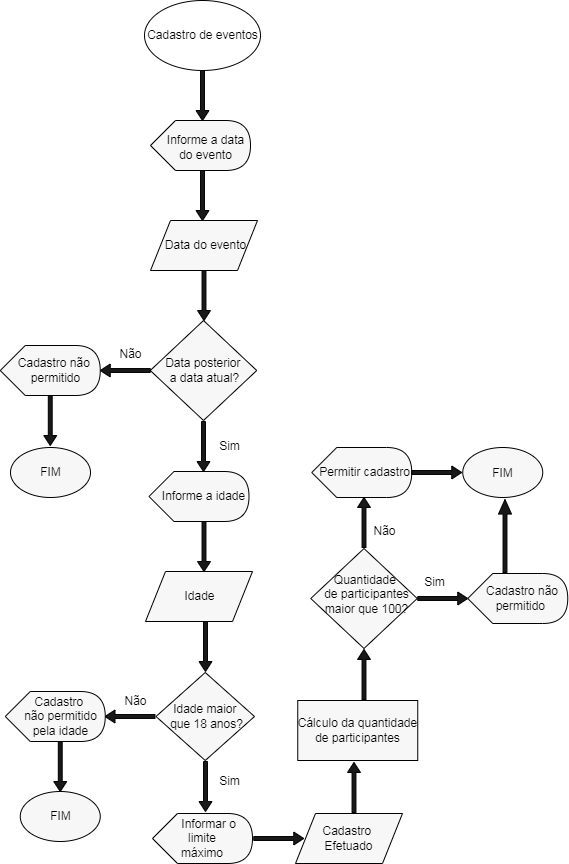

The diagram above was exported from draw.io. Its source (the exported page's mxGraphModel, read from the mxfile embedded in the PNG):
<mxGraphModel dx="868" dy="482" grid="1" gridSize="10" guides="1" tooltips="1" connect="1" arrows="1" fold="1" page="1" pageScale="1" pageWidth="827" pageHeight="1169" math="0" shadow="0">
  <root>
    <mxCell id="WIyWlLk6GJQsqaUBKTNV-0" />
    <mxCell id="WIyWlLk6GJQsqaUBKTNV-1" parent="WIyWlLk6GJQsqaUBKTNV-0" />
    <mxCell id="64761yaq3EL3JiQeTPd3-1" value="" style="ellipse;whiteSpace=wrap;html=1;" vertex="1" parent="WIyWlLk6GJQsqaUBKTNV-1">
      <mxGeometry x="294" y="40" width="116" height="70" as="geometry" />
    </mxCell>
    <mxCell id="64761yaq3EL3JiQeTPd3-2" value="Cadastro de eventos" style="text;html=1;align=center;verticalAlign=middle;resizable=0;points=[];autosize=1;strokeColor=none;fillColor=none;" vertex="1" parent="WIyWlLk6GJQsqaUBKTNV-1">
      <mxGeometry x="287" y="65" width="130" height="20" as="geometry" />
    </mxCell>
    <mxCell id="64761yaq3EL3JiQeTPd3-3" value="" style="shape=singleArrow;direction=south;whiteSpace=wrap;html=1;fillColor=#191919;" vertex="1" parent="WIyWlLk6GJQsqaUBKTNV-1">
      <mxGeometry x="345.5" y="110" width="13" height="50" as="geometry" />
    </mxCell>
    <mxCell id="64761yaq3EL3JiQeTPd3-4" value="" style="shape=display;whiteSpace=wrap;html=1;fillColor=#F7F7F7;" vertex="1" parent="WIyWlLk6GJQsqaUBKTNV-1">
      <mxGeometry x="300" y="160" width="100" height="50" as="geometry" />
    </mxCell>
    <mxCell id="64761yaq3EL3JiQeTPd3-5" value="Informe a data&lt;br&gt;do evento&lt;br&gt;" style="text;html=1;align=center;verticalAlign=middle;resizable=0;points=[];autosize=1;strokeColor=none;fillColor=none;" vertex="1" parent="WIyWlLk6GJQsqaUBKTNV-1">
      <mxGeometry x="310" y="172" width="90" height="30" as="geometry" />
    </mxCell>
    <mxCell id="64761yaq3EL3JiQeTPd3-6" value="" style="shape=singleArrow;direction=south;whiteSpace=wrap;html=1;fillColor=#191919;" vertex="1" parent="WIyWlLk6GJQsqaUBKTNV-1">
      <mxGeometry x="345.5" y="210" width="13" height="50" as="geometry" />
    </mxCell>
    <mxCell id="64761yaq3EL3JiQeTPd3-7" value="" style="shape=parallelogram;perimeter=parallelogramPerimeter;whiteSpace=wrap;html=1;fixedSize=1;fillColor=#F7F7F7;" vertex="1" parent="WIyWlLk6GJQsqaUBKTNV-1">
      <mxGeometry x="300" y="260" width="107" height="50" as="geometry" />
    </mxCell>
    <mxCell id="64761yaq3EL3JiQeTPd3-8" value="Data do evento" style="text;html=1;align=center;verticalAlign=middle;resizable=0;points=[];autosize=1;strokeColor=none;fillColor=none;" vertex="1" parent="WIyWlLk6GJQsqaUBKTNV-1">
      <mxGeometry x="305" y="275" width="100" height="20" as="geometry" />
    </mxCell>
    <mxCell id="64761yaq3EL3JiQeTPd3-9" value="" style="shape=singleArrow;direction=south;whiteSpace=wrap;html=1;fillColor=#191919;" vertex="1" parent="WIyWlLk6GJQsqaUBKTNV-1">
      <mxGeometry x="347" y="310" width="13" height="50" as="geometry" />
    </mxCell>
    <mxCell id="64761yaq3EL3JiQeTPd3-10" value="" style="rhombus;whiteSpace=wrap;html=1;fillColor=#F7F7F7;" vertex="1" parent="WIyWlLk6GJQsqaUBKTNV-1">
      <mxGeometry x="299.75" y="360" width="106.5" height="100" as="geometry" />
    </mxCell>
    <mxCell id="64761yaq3EL3JiQeTPd3-11" value="Data posterior&amp;nbsp;&lt;br&gt;a data atual?" style="text;html=1;align=center;verticalAlign=middle;resizable=0;points=[];autosize=1;strokeColor=none;fillColor=none;" vertex="1" parent="WIyWlLk6GJQsqaUBKTNV-1">
      <mxGeometry x="308.5" y="395" width="90" height="30" as="geometry" />
    </mxCell>
    <mxCell id="64761yaq3EL3JiQeTPd3-12" value="" style="shape=singleArrow;direction=west;whiteSpace=wrap;html=1;fillColor=#191919;" vertex="1" parent="WIyWlLk6GJQsqaUBKTNV-1">
      <mxGeometry x="249.75" y="403.5" width="50" height="13" as="geometry" />
    </mxCell>
    <mxCell id="64761yaq3EL3JiQeTPd3-13" value="" style="shape=display;whiteSpace=wrap;html=1;fillColor=#F7F7F7;" vertex="1" parent="WIyWlLk6GJQsqaUBKTNV-1">
      <mxGeometry x="149.75" y="385" width="100" height="50" as="geometry" />
    </mxCell>
    <mxCell id="64761yaq3EL3JiQeTPd3-14" value="Cadastro não &lt;br&gt;permitido" style="text;html=1;align=center;verticalAlign=middle;resizable=0;points=[];autosize=1;strokeColor=none;fillColor=none;" vertex="1" parent="WIyWlLk6GJQsqaUBKTNV-1">
      <mxGeometry x="159.75" y="395" width="90" height="30" as="geometry" />
    </mxCell>
    <mxCell id="64761yaq3EL3JiQeTPd3-15" value="" style="shape=singleArrow;direction=south;whiteSpace=wrap;html=1;fillColor=#191919;" vertex="1" parent="WIyWlLk6GJQsqaUBKTNV-1">
      <mxGeometry x="193.25" y="435" width="13" height="50" as="geometry" />
    </mxCell>
    <mxCell id="64761yaq3EL3JiQeTPd3-16" value="" style="ellipse;whiteSpace=wrap;html=1;fillColor=#F7F7F7;" vertex="1" parent="WIyWlLk6GJQsqaUBKTNV-1">
      <mxGeometry x="160" y="487" width="80" height="50" as="geometry" />
    </mxCell>
    <mxCell id="64761yaq3EL3JiQeTPd3-17" value="FIM&lt;br&gt;" style="text;html=1;align=center;verticalAlign=middle;resizable=0;points=[];autosize=1;strokeColor=none;fillColor=none;" vertex="1" parent="WIyWlLk6GJQsqaUBKTNV-1">
      <mxGeometry x="179.75" y="502" width="40" height="20" as="geometry" />
    </mxCell>
    <mxCell id="64761yaq3EL3JiQeTPd3-18" value="Não" style="text;html=1;align=center;verticalAlign=middle;resizable=0;points=[];autosize=1;strokeColor=none;fillColor=none;" vertex="1" parent="WIyWlLk6GJQsqaUBKTNV-1">
      <mxGeometry x="259.75" y="383.5" width="40" height="20" as="geometry" />
    </mxCell>
    <mxCell id="64761yaq3EL3JiQeTPd3-19" value="" style="shape=singleArrow;direction=south;whiteSpace=wrap;html=1;fillColor=#191919;" vertex="1" parent="WIyWlLk6GJQsqaUBKTNV-1">
      <mxGeometry x="346.5" y="461" width="13" height="50" as="geometry" />
    </mxCell>
    <mxCell id="64761yaq3EL3JiQeTPd3-20" value="Sim" style="text;html=1;align=center;verticalAlign=middle;resizable=0;points=[];autosize=1;strokeColor=none;fillColor=none;" vertex="1" parent="WIyWlLk6GJQsqaUBKTNV-1">
      <mxGeometry x="358.5" y="476" width="40" height="20" as="geometry" />
    </mxCell>
    <mxCell id="64761yaq3EL3JiQeTPd3-21" value="" style="shape=display;whiteSpace=wrap;html=1;fillColor=#F7F7F7;" vertex="1" parent="WIyWlLk6GJQsqaUBKTNV-1">
      <mxGeometry x="298.5" y="511" width="100" height="50" as="geometry" />
    </mxCell>
    <mxCell id="64761yaq3EL3JiQeTPd3-22" value="Informe a idade" style="text;html=1;align=center;verticalAlign=middle;resizable=0;points=[];autosize=1;strokeColor=none;fillColor=none;" vertex="1" parent="WIyWlLk6GJQsqaUBKTNV-1">
      <mxGeometry x="303" y="526" width="100" height="20" as="geometry" />
    </mxCell>
    <mxCell id="64761yaq3EL3JiQeTPd3-23" value="" style="shape=singleArrow;direction=south;whiteSpace=wrap;html=1;fillColor=#191919;" vertex="1" parent="WIyWlLk6GJQsqaUBKTNV-1">
      <mxGeometry x="347" y="561" width="13" height="50" as="geometry" />
    </mxCell>
    <mxCell id="64761yaq3EL3JiQeTPd3-24" value="" style="shape=parallelogram;perimeter=parallelogramPerimeter;whiteSpace=wrap;html=1;fixedSize=1;fillColor=#F7F7F7;" vertex="1" parent="WIyWlLk6GJQsqaUBKTNV-1">
      <mxGeometry x="295" y="611" width="107" height="50" as="geometry" />
    </mxCell>
    <mxCell id="64761yaq3EL3JiQeTPd3-25" value="Idade" style="text;html=1;align=center;verticalAlign=middle;resizable=0;points=[];autosize=1;strokeColor=none;fillColor=none;" vertex="1" parent="WIyWlLk6GJQsqaUBKTNV-1">
      <mxGeometry x="323.5" y="626" width="50" height="20" as="geometry" />
    </mxCell>
    <mxCell id="64761yaq3EL3JiQeTPd3-26" value="" style="shape=singleArrow;direction=south;whiteSpace=wrap;html=1;fillColor=#191919;" vertex="1" parent="WIyWlLk6GJQsqaUBKTNV-1">
      <mxGeometry x="348.5" y="661" width="13" height="50" as="geometry" />
    </mxCell>
    <mxCell id="64761yaq3EL3JiQeTPd3-27" value="" style="rhombus;whiteSpace=wrap;html=1;fillColor=#F7F7F7;" vertex="1" parent="WIyWlLk6GJQsqaUBKTNV-1">
      <mxGeometry x="305.5" y="712" width="98.5" height="88" as="geometry" />
    </mxCell>
    <mxCell id="64761yaq3EL3JiQeTPd3-28" value="Idade maior&amp;nbsp;&lt;br&gt;que 18 anos?" style="text;html=1;align=center;verticalAlign=middle;resizable=0;points=[];autosize=1;strokeColor=none;fillColor=none;" vertex="1" parent="WIyWlLk6GJQsqaUBKTNV-1">
      <mxGeometry x="311" y="741" width="90" height="30" as="geometry" />
    </mxCell>
    <mxCell id="64761yaq3EL3JiQeTPd3-29" value="" style="shape=singleArrow;direction=west;whiteSpace=wrap;html=1;fillColor=#191919;" vertex="1" parent="WIyWlLk6GJQsqaUBKTNV-1">
      <mxGeometry x="254.5" y="749.5" width="50" height="13" as="geometry" />
    </mxCell>
    <mxCell id="64761yaq3EL3JiQeTPd3-30" value="" style="shape=display;whiteSpace=wrap;html=1;fillColor=#F7F7F7;" vertex="1" parent="WIyWlLk6GJQsqaUBKTNV-1">
      <mxGeometry x="154.75" y="731" width="100" height="50" as="geometry" />
    </mxCell>
    <mxCell id="64761yaq3EL3JiQeTPd3-31" value="Cadastro &lt;br&gt;não permitido&lt;br&gt;pela idade" style="text;html=1;align=center;verticalAlign=middle;resizable=0;points=[];autosize=1;strokeColor=none;fillColor=none;" vertex="1" parent="WIyWlLk6GJQsqaUBKTNV-1">
      <mxGeometry x="164.75" y="731" width="90" height="50" as="geometry" />
    </mxCell>
    <mxCell id="64761yaq3EL3JiQeTPd3-32" value="" style="shape=singleArrow;direction=south;whiteSpace=wrap;html=1;fillColor=#191919;" vertex="1" parent="WIyWlLk6GJQsqaUBKTNV-1">
      <mxGeometry x="203.25" y="781" width="13" height="50" as="geometry" />
    </mxCell>
    <mxCell id="64761yaq3EL3JiQeTPd3-33" value="" style="ellipse;whiteSpace=wrap;html=1;fillColor=#F7F7F7;" vertex="1" parent="WIyWlLk6GJQsqaUBKTNV-1">
      <mxGeometry x="169.75" y="831" width="80" height="50" as="geometry" />
    </mxCell>
    <mxCell id="64761yaq3EL3JiQeTPd3-34" value="FIM&lt;br&gt;" style="text;html=1;align=center;verticalAlign=middle;resizable=0;points=[];autosize=1;strokeColor=none;fillColor=none;" vertex="1" parent="WIyWlLk6GJQsqaUBKTNV-1">
      <mxGeometry x="189.5" y="846" width="40" height="20" as="geometry" />
    </mxCell>
    <mxCell id="64761yaq3EL3JiQeTPd3-35" value="" style="shape=singleArrow;direction=south;whiteSpace=wrap;html=1;fillColor=#191919;" vertex="1" parent="WIyWlLk6GJQsqaUBKTNV-1">
      <mxGeometry x="348.5" y="801" width="13" height="50" as="geometry" />
    </mxCell>
    <mxCell id="64761yaq3EL3JiQeTPd3-36" value="Sim" style="text;html=1;align=center;verticalAlign=middle;resizable=0;points=[];autosize=1;strokeColor=none;fillColor=none;" vertex="1" parent="WIyWlLk6GJQsqaUBKTNV-1">
      <mxGeometry x="358.5" y="811" width="40" height="20" as="geometry" />
    </mxCell>
    <mxCell id="64761yaq3EL3JiQeTPd3-37" value="Não" style="text;html=1;align=center;verticalAlign=middle;resizable=0;points=[];autosize=1;strokeColor=none;fillColor=none;" vertex="1" parent="WIyWlLk6GJQsqaUBKTNV-1">
      <mxGeometry x="265" y="731" width="40" height="20" as="geometry" />
    </mxCell>
    <mxCell id="64761yaq3EL3JiQeTPd3-38" value="&amp;nbsp; &amp;nbsp; Informar o limite&lt;br&gt;máximo" style="shape=display;whiteSpace=wrap;html=1;fillColor=#F7F7F7;" vertex="1" parent="WIyWlLk6GJQsqaUBKTNV-1">
      <mxGeometry x="302" y="853" width="100" height="50" as="geometry" />
    </mxCell>
    <mxCell id="64761yaq3EL3JiQeTPd3-39" value="" style="shape=singleArrow;direction=east;whiteSpace=wrap;html=1;fillColor=#191919;" vertex="1" parent="WIyWlLk6GJQsqaUBKTNV-1">
      <mxGeometry x="403.25" y="871.5" width="50" height="13" as="geometry" />
    </mxCell>
    <mxCell id="64761yaq3EL3JiQeTPd3-40" value="Cadastro&amp;nbsp;&lt;br&gt;Efetuado" style="shape=parallelogram;perimeter=parallelogramPerimeter;whiteSpace=wrap;html=1;fixedSize=1;fillColor=#F7F7F7;" vertex="1" parent="WIyWlLk6GJQsqaUBKTNV-1">
      <mxGeometry x="445" y="853" width="107" height="50" as="geometry" />
    </mxCell>
    <mxCell id="64761yaq3EL3JiQeTPd3-41" value="" style="shape=singleArrow;direction=north;whiteSpace=wrap;html=1;fillColor=#191919;" vertex="1" parent="WIyWlLk6GJQsqaUBKTNV-1">
      <mxGeometry x="497" y="802" width="13" height="50" as="geometry" />
    </mxCell>
    <mxCell id="64761yaq3EL3JiQeTPd3-42" value="" style="rounded=0;whiteSpace=wrap;html=1;fillColor=#F7F7F7;" vertex="1" parent="WIyWlLk6GJQsqaUBKTNV-1">
      <mxGeometry x="447.25" y="740" width="120" height="60" as="geometry" />
    </mxCell>
    <mxCell id="64761yaq3EL3JiQeTPd3-43" value="Cálculo da quantidade&lt;br&gt;de participantes" style="text;html=1;align=center;verticalAlign=middle;resizable=0;points=[];autosize=1;strokeColor=none;fillColor=none;" vertex="1" parent="WIyWlLk6GJQsqaUBKTNV-1">
      <mxGeometry x="442.25" y="755" width="130" height="30" as="geometry" />
    </mxCell>
    <mxCell id="64761yaq3EL3JiQeTPd3-44" value="" style="shape=singleArrow;direction=north;whiteSpace=wrap;html=1;fillColor=#191919;" vertex="1" parent="WIyWlLk6GJQsqaUBKTNV-1">
      <mxGeometry x="507" y="689" width="13" height="50" as="geometry" />
    </mxCell>
    <mxCell id="64761yaq3EL3JiQeTPd3-45" value="" style="rhombus;whiteSpace=wrap;html=1;fillColor=#F7F7F7;" vertex="1" parent="WIyWlLk6GJQsqaUBKTNV-1">
      <mxGeometry x="460.25" y="588" width="106.5" height="100" as="geometry" />
    </mxCell>
    <mxCell id="64761yaq3EL3JiQeTPd3-46" value="Quantidade &lt;br&gt;de participantes&lt;br&gt;maior que 100?" style="text;html=1;align=center;verticalAlign=middle;resizable=0;points=[];autosize=1;strokeColor=none;fillColor=none;" vertex="1" parent="WIyWlLk6GJQsqaUBKTNV-1">
      <mxGeometry x="466.25" y="609" width="100" height="50" as="geometry" />
    </mxCell>
    <mxCell id="64761yaq3EL3JiQeTPd3-47" value="" style="shape=singleArrow;direction=north;whiteSpace=wrap;html=1;fillColor=#191919;" vertex="1" parent="WIyWlLk6GJQsqaUBKTNV-1">
      <mxGeometry x="507" y="537" width="13" height="50" as="geometry" />
    </mxCell>
    <mxCell id="64761yaq3EL3JiQeTPd3-48" value="Sim" style="text;html=1;align=center;verticalAlign=middle;resizable=0;points=[];autosize=1;strokeColor=none;fillColor=none;" vertex="1" parent="WIyWlLk6GJQsqaUBKTNV-1">
      <mxGeometry x="564.25" y="611.5" width="40" height="20" as="geometry" />
    </mxCell>
    <mxCell id="64761yaq3EL3JiQeTPd3-49" value="" style="shape=singleArrow;direction=east;whiteSpace=wrap;html=1;fillColor=#191919;" vertex="1" parent="WIyWlLk6GJQsqaUBKTNV-1">
      <mxGeometry x="567.25" y="631.5" width="50" height="13" as="geometry" />
    </mxCell>
    <mxCell id="64761yaq3EL3JiQeTPd3-50" value="Não" style="text;html=1;align=center;verticalAlign=middle;resizable=0;points=[];autosize=1;strokeColor=none;fillColor=none;" vertex="1" parent="WIyWlLk6GJQsqaUBKTNV-1">
      <mxGeometry x="514" y="561" width="40" height="20" as="geometry" />
    </mxCell>
    <mxCell id="64761yaq3EL3JiQeTPd3-51" value="" style="shape=display;whiteSpace=wrap;html=1;fillColor=#F7F7F7;" vertex="1" parent="WIyWlLk6GJQsqaUBKTNV-1">
      <mxGeometry x="461.25" y="487" width="100" height="50" as="geometry" />
    </mxCell>
    <mxCell id="64761yaq3EL3JiQeTPd3-52" value="Permitir cadastro&lt;br&gt;" style="text;html=1;align=center;verticalAlign=middle;resizable=0;points=[];autosize=1;strokeColor=none;fillColor=none;" vertex="1" parent="WIyWlLk6GJQsqaUBKTNV-1">
      <mxGeometry x="459.25" y="502" width="110" height="20" as="geometry" />
    </mxCell>
    <mxCell id="64761yaq3EL3JiQeTPd3-53" value="" style="shape=singleArrow;direction=east;whiteSpace=wrap;html=1;fillColor=#191919;" vertex="1" parent="WIyWlLk6GJQsqaUBKTNV-1">
      <mxGeometry x="561.25" y="505.5" width="50" height="13" as="geometry" />
    </mxCell>
    <mxCell id="64761yaq3EL3JiQeTPd3-54" value="" style="ellipse;whiteSpace=wrap;html=1;fillColor=#F7F7F7;" vertex="1" parent="WIyWlLk6GJQsqaUBKTNV-1">
      <mxGeometry x="612.25" y="487" width="80" height="50" as="geometry" />
    </mxCell>
    <mxCell id="64761yaq3EL3JiQeTPd3-55" value="FIM&lt;br&gt;" style="text;html=1;align=center;verticalAlign=middle;resizable=0;points=[];autosize=1;strokeColor=none;fillColor=none;" vertex="1" parent="WIyWlLk6GJQsqaUBKTNV-1">
      <mxGeometry x="632" y="503" width="40" height="20" as="geometry" />
    </mxCell>
    <mxCell id="64761yaq3EL3JiQeTPd3-56" value="&amp;nbsp; &amp;nbsp;Cadastro não&lt;br&gt;&amp;nbsp; permitido" style="shape=display;whiteSpace=wrap;html=1;fillColor=#F7F7F7;" vertex="1" parent="WIyWlLk6GJQsqaUBKTNV-1">
      <mxGeometry x="617.25" y="613" width="100" height="50" as="geometry" />
    </mxCell>
    <mxCell id="64761yaq3EL3JiQeTPd3-57" value="" style="shape=singleArrow;direction=north;whiteSpace=wrap;html=1;fillColor=#191919;" vertex="1" parent="WIyWlLk6GJQsqaUBKTNV-1">
      <mxGeometry x="648" y="539" width="13" height="73" as="geometry" />
    </mxCell>
  </root>
</mxGraphModel>